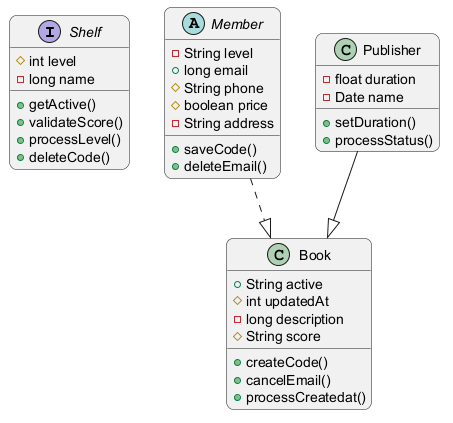

The diagram above was rendered by PlantUML. Its source (embedded in the PNG):
@startuml
skinparam backgroundColor #FFFFFF
skinparam roundCorner 15
interface Shelf {
  #int level
  -long name
  +getActive()
  +validateScore()
  +processLevel()
  +deleteCode()
}
abstract class Member {
  -String level
  +long email
  #String phone
  #boolean price
  -String address
  +saveCode()
  +deleteEmail()
}
class Book {
  +String active
  #int updatedAt
  -long description
  #String score
  +createCode()
  +cancelEmail()
  +processCreatedat()
}
class Publisher {
  -float duration
  -Date name
  +setDuration()
  +processStatus()
}
Member ..|> Book
Publisher --|> Book
@enduml